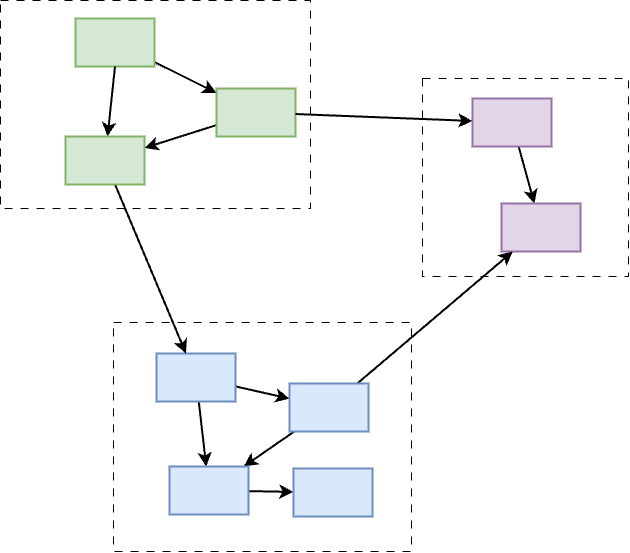

The diagram above was exported from draw.io. Its source (the exported page's mxGraphModel, read from the mxfile embedded in the PNG):
<mxGraphModel dx="1779" dy="1301" grid="0" gridSize="10" guides="1" tooltips="1" connect="1" arrows="1" fold="1" page="0" pageScale="1" pageWidth="827" pageHeight="1169" math="0" shadow="0">
  <root>
    <mxCell id="FPhd-XLWe9lk2EhjzkfZ-0" />
    <mxCell id="FPhd-XLWe9lk2EhjzkfZ-1" parent="FPhd-XLWe9lk2EhjzkfZ-0" />
    <mxCell id="FPhd-XLWe9lk2EhjzkfZ-2" value="" style="rounded=0;whiteSpace=wrap;html=1;align=center;verticalAlign=top;dashed=1;dashPattern=8 8;" vertex="1" parent="FPhd-XLWe9lk2EhjzkfZ-1">
      <mxGeometry x="-401" y="397" width="310" height="208" as="geometry" />
    </mxCell>
    <mxCell id="FPhd-XLWe9lk2EhjzkfZ-3" style="edgeStyle=none;curved=1;rounded=0;orthogonalLoop=1;jettySize=auto;html=1;fontSize=12;startSize=8;endSize=8;strokeWidth=2;" edge="1" parent="FPhd-XLWe9lk2EhjzkfZ-1" source="FPhd-XLWe9lk2EhjzkfZ-4" target="FPhd-XLWe9lk2EhjzkfZ-5">
      <mxGeometry relative="1" as="geometry" />
    </mxCell>
    <mxCell id="FPhd-XLWe9lk2EhjzkfZ-4" value="" style="rounded=0;whiteSpace=wrap;html=1;fillColor=#d5e8d4;strokeColor=#82b366;strokeWidth=2;" vertex="1" parent="FPhd-XLWe9lk2EhjzkfZ-1">
      <mxGeometry x="-326" y="415" width="79" height="48" as="geometry" />
    </mxCell>
    <mxCell id="WHzG6NFUGMxurSPzWsZp-0" style="edgeStyle=none;curved=1;rounded=0;orthogonalLoop=1;jettySize=auto;html=1;fontSize=12;startSize=8;endSize=8;strokeWidth=2;" edge="1" parent="FPhd-XLWe9lk2EhjzkfZ-1" source="FPhd-XLWe9lk2EhjzkfZ-5" target="FPhd-XLWe9lk2EhjzkfZ-19">
      <mxGeometry relative="1" as="geometry" />
    </mxCell>
    <mxCell id="FPhd-XLWe9lk2EhjzkfZ-5" value="" style="rounded=0;whiteSpace=wrap;html=1;fillColor=#d5e8d4;strokeColor=#82b366;strokeWidth=2;" vertex="1" parent="FPhd-XLWe9lk2EhjzkfZ-1">
      <mxGeometry x="-185" y="485" width="79" height="48" as="geometry" />
    </mxCell>
    <mxCell id="FPhd-XLWe9lk2EhjzkfZ-6" value="" style="rounded=0;whiteSpace=wrap;html=1;align=center;verticalAlign=top;dashed=1;dashPattern=8 8;" vertex="1" parent="FPhd-XLWe9lk2EhjzkfZ-1">
      <mxGeometry x="21" y="475" width="206" height="198" as="geometry" />
    </mxCell>
    <mxCell id="FPhd-XLWe9lk2EhjzkfZ-7" style="edgeStyle=none;curved=1;rounded=0;orthogonalLoop=1;jettySize=auto;html=1;fontSize=12;startSize=8;endSize=8;strokeWidth=2;" edge="1" parent="FPhd-XLWe9lk2EhjzkfZ-1" source="FPhd-XLWe9lk2EhjzkfZ-8" target="FPhd-XLWe9lk2EhjzkfZ-9">
      <mxGeometry relative="1" as="geometry" />
    </mxCell>
    <mxCell id="FPhd-XLWe9lk2EhjzkfZ-8" value="" style="rounded=0;whiteSpace=wrap;html=1;fillColor=#e1d5e7;strokeColor=#9673a6;strokeWidth=2;" vertex="1" parent="FPhd-XLWe9lk2EhjzkfZ-1">
      <mxGeometry x="71" y="495" width="79" height="48" as="geometry" />
    </mxCell>
    <mxCell id="FPhd-XLWe9lk2EhjzkfZ-9" value="" style="rounded=0;whiteSpace=wrap;html=1;fillColor=#e1d5e7;strokeColor=#9673a6;strokeWidth=2;" vertex="1" parent="FPhd-XLWe9lk2EhjzkfZ-1">
      <mxGeometry x="100" y="600" width="79" height="48" as="geometry" />
    </mxCell>
    <mxCell id="FPhd-XLWe9lk2EhjzkfZ-10" value="" style="rounded=0;whiteSpace=wrap;html=1;align=center;verticalAlign=top;dashed=1;dashPattern=8 8;" vertex="1" parent="FPhd-XLWe9lk2EhjzkfZ-1">
      <mxGeometry x="-288" y="719" width="298" height="229" as="geometry" />
    </mxCell>
    <mxCell id="FPhd-XLWe9lk2EhjzkfZ-11" style="edgeStyle=none;curved=1;rounded=0;orthogonalLoop=1;jettySize=auto;html=1;fontSize=12;startSize=8;endSize=8;strokeWidth=2;" edge="1" parent="FPhd-XLWe9lk2EhjzkfZ-1" source="FPhd-XLWe9lk2EhjzkfZ-12" target="FPhd-XLWe9lk2EhjzkfZ-14">
      <mxGeometry relative="1" as="geometry" />
    </mxCell>
    <mxCell id="WHzG6NFUGMxurSPzWsZp-2" style="edgeStyle=none;curved=1;rounded=0;orthogonalLoop=1;jettySize=auto;html=1;fontSize=12;startSize=8;endSize=8;strokeWidth=2;" edge="1" parent="FPhd-XLWe9lk2EhjzkfZ-1" source="FPhd-XLWe9lk2EhjzkfZ-12" target="FPhd-XLWe9lk2EhjzkfZ-16">
      <mxGeometry relative="1" as="geometry" />
    </mxCell>
    <mxCell id="FPhd-XLWe9lk2EhjzkfZ-12" value="" style="rounded=0;whiteSpace=wrap;html=1;fillColor=#dae8fc;strokeColor=#6c8ebf;strokeWidth=2;" vertex="1" parent="FPhd-XLWe9lk2EhjzkfZ-1">
      <mxGeometry x="-245" y="750" width="79" height="48" as="geometry" />
    </mxCell>
    <mxCell id="FPhd-XLWe9lk2EhjzkfZ-13" style="edgeStyle=none;curved=1;rounded=0;orthogonalLoop=1;jettySize=auto;html=1;fontSize=12;startSize=8;endSize=8;strokeWidth=2;" edge="1" parent="FPhd-XLWe9lk2EhjzkfZ-1" source="FPhd-XLWe9lk2EhjzkfZ-14" target="FPhd-XLWe9lk2EhjzkfZ-16">
      <mxGeometry relative="1" as="geometry" />
    </mxCell>
    <mxCell id="WHzG6NFUGMxurSPzWsZp-5" style="edgeStyle=none;curved=1;rounded=0;orthogonalLoop=1;jettySize=auto;html=1;fontSize=12;startSize=8;endSize=8;strokeWidth=2;" edge="1" parent="FPhd-XLWe9lk2EhjzkfZ-1" source="FPhd-XLWe9lk2EhjzkfZ-14" target="FPhd-XLWe9lk2EhjzkfZ-9">
      <mxGeometry relative="1" as="geometry" />
    </mxCell>
    <mxCell id="FPhd-XLWe9lk2EhjzkfZ-14" value="" style="rounded=0;whiteSpace=wrap;html=1;fillColor=#dae8fc;strokeColor=#6c8ebf;strokeWidth=2;" vertex="1" parent="FPhd-XLWe9lk2EhjzkfZ-1">
      <mxGeometry x="-112" y="780" width="79" height="48" as="geometry" />
    </mxCell>
    <mxCell id="FPhd-XLWe9lk2EhjzkfZ-15" value="" style="endArrow=classic;html=1;rounded=0;fontSize=12;startSize=8;endSize=8;curved=1;exitX=0.5;exitY=1;exitDx=0;exitDy=0;strokeWidth=2;" edge="1" parent="FPhd-XLWe9lk2EhjzkfZ-1" source="FPhd-XLWe9lk2EhjzkfZ-4" target="FPhd-XLWe9lk2EhjzkfZ-19">
      <mxGeometry width="50" height="50" relative="1" as="geometry">
        <mxPoint x="65" y="236.19463087248323" as="sourcePoint" />
        <mxPoint x="69" y="236" as="targetPoint" />
      </mxGeometry>
    </mxCell>
    <mxCell id="WHzG6NFUGMxurSPzWsZp-3" style="edgeStyle=none;curved=1;rounded=0;orthogonalLoop=1;jettySize=auto;html=1;fontSize=12;startSize=8;endSize=8;strokeWidth=2;" edge="1" parent="FPhd-XLWe9lk2EhjzkfZ-1" source="FPhd-XLWe9lk2EhjzkfZ-16" target="WHzG6NFUGMxurSPzWsZp-1">
      <mxGeometry relative="1" as="geometry" />
    </mxCell>
    <mxCell id="FPhd-XLWe9lk2EhjzkfZ-16" value="" style="rounded=0;whiteSpace=wrap;html=1;fillColor=#dae8fc;strokeColor=#6c8ebf;strokeWidth=2;" vertex="1" parent="FPhd-XLWe9lk2EhjzkfZ-1">
      <mxGeometry x="-232" y="863" width="79" height="48" as="geometry" />
    </mxCell>
    <mxCell id="FPhd-XLWe9lk2EhjzkfZ-17" style="edgeStyle=none;curved=1;rounded=0;orthogonalLoop=1;jettySize=auto;html=1;fontSize=12;startSize=8;endSize=8;strokeWidth=2;" edge="1" parent="FPhd-XLWe9lk2EhjzkfZ-1" source="FPhd-XLWe9lk2EhjzkfZ-5" target="FPhd-XLWe9lk2EhjzkfZ-8">
      <mxGeometry relative="1" as="geometry" />
    </mxCell>
    <mxCell id="WHzG6NFUGMxurSPzWsZp-6" style="edgeStyle=none;curved=1;rounded=0;orthogonalLoop=1;jettySize=auto;html=1;fontSize=12;startSize=8;endSize=8;strokeWidth=2;" edge="1" parent="FPhd-XLWe9lk2EhjzkfZ-1" source="FPhd-XLWe9lk2EhjzkfZ-19" target="FPhd-XLWe9lk2EhjzkfZ-12">
      <mxGeometry relative="1" as="geometry" />
    </mxCell>
    <mxCell id="FPhd-XLWe9lk2EhjzkfZ-19" value="" style="rounded=0;whiteSpace=wrap;html=1;fillColor=#d5e8d4;strokeColor=#82b366;strokeWidth=2;" vertex="1" parent="FPhd-XLWe9lk2EhjzkfZ-1">
      <mxGeometry x="-336" y="533" width="79" height="48" as="geometry" />
    </mxCell>
    <mxCell id="WHzG6NFUGMxurSPzWsZp-1" value="" style="rounded=0;whiteSpace=wrap;html=1;fillColor=#dae8fc;strokeColor=#6c8ebf;strokeWidth=2;" vertex="1" parent="FPhd-XLWe9lk2EhjzkfZ-1">
      <mxGeometry x="-108" y="865" width="79" height="48" as="geometry" />
    </mxCell>
  </root>
</mxGraphModel>